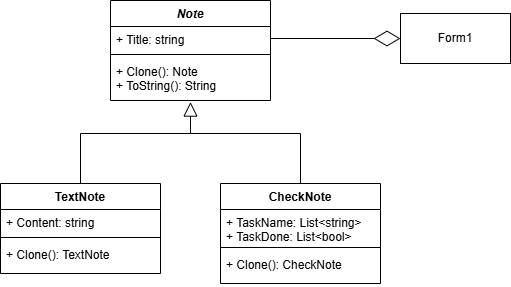

The diagram above was exported from draw.io. Its source (the exported page's mxGraphModel, read from the mxfile embedded in the PNG):
<mxGraphModel dx="1434" dy="738" grid="1" gridSize="10" guides="1" tooltips="1" connect="1" arrows="1" fold="1" page="1" pageScale="1" pageWidth="827" pageHeight="1169" math="0" shadow="0">
  <root>
    <mxCell id="0" />
    <mxCell id="1" parent="0" />
    <mxCell id="fReP7fZssJOE6YV-KqaQ-1" value="&lt;i&gt;Note&lt;/i&gt;" style="swimlane;fontStyle=1;align=center;verticalAlign=top;childLayout=stackLayout;horizontal=1;startSize=26;horizontalStack=0;resizeParent=1;resizeParentMax=0;resizeLast=0;collapsible=1;marginBottom=0;whiteSpace=wrap;html=1;" parent="1" vertex="1">
      <mxGeometry x="270" y="317" width="160" height="100" as="geometry" />
    </mxCell>
    <mxCell id="fReP7fZssJOE6YV-KqaQ-2" value="+ Title: string" style="text;strokeColor=none;fillColor=none;align=left;verticalAlign=top;spacingLeft=4;spacingRight=4;overflow=hidden;rotatable=0;points=[[0,0.5],[1,0.5]];portConstraint=eastwest;whiteSpace=wrap;html=1;" parent="fReP7fZssJOE6YV-KqaQ-1" vertex="1">
      <mxGeometry y="26" width="160" height="24" as="geometry" />
    </mxCell>
    <mxCell id="fReP7fZssJOE6YV-KqaQ-3" value="" style="line;strokeWidth=1;fillColor=none;align=left;verticalAlign=middle;spacingTop=-1;spacingLeft=3;spacingRight=3;rotatable=0;labelPosition=right;points=[];portConstraint=eastwest;strokeColor=inherit;" parent="fReP7fZssJOE6YV-KqaQ-1" vertex="1">
      <mxGeometry y="50" width="160" height="8" as="geometry" />
    </mxCell>
    <mxCell id="fReP7fZssJOE6YV-KqaQ-4" value="+ Clone(): Note&lt;div&gt;+ ToString(): String&lt;/div&gt;" style="text;strokeColor=none;fillColor=none;align=left;verticalAlign=top;spacingLeft=4;spacingRight=4;overflow=hidden;rotatable=0;points=[[0,0.5],[1,0.5]];portConstraint=eastwest;whiteSpace=wrap;html=1;" parent="fReP7fZssJOE6YV-KqaQ-1" vertex="1">
      <mxGeometry y="58" width="160" height="42" as="geometry" />
    </mxCell>
    <mxCell id="fReP7fZssJOE6YV-KqaQ-5" value="Form1" style="html=1;whiteSpace=wrap;" parent="1" vertex="1">
      <mxGeometry x="560" y="330" width="110" height="50" as="geometry" />
    </mxCell>
    <mxCell id="fReP7fZssJOE6YV-KqaQ-6" value="" style="endArrow=diamondThin;endFill=0;endSize=24;html=1;rounded=0;entryX=0;entryY=0.5;entryDx=0;entryDy=0;exitX=1;exitY=0.5;exitDx=0;exitDy=0;" parent="1" source="fReP7fZssJOE6YV-KqaQ-2" target="fReP7fZssJOE6YV-KqaQ-5" edge="1">
      <mxGeometry width="160" relative="1" as="geometry">
        <mxPoint x="470" y="407" as="sourcePoint" />
        <mxPoint x="490" y="377" as="targetPoint" />
      </mxGeometry>
    </mxCell>
    <mxCell id="fReP7fZssJOE6YV-KqaQ-7" value="" style="endArrow=block;endFill=0;endSize=12;html=1;rounded=0;entryX=0.5;entryY=1.038;entryDx=0;entryDy=0;entryPerimeter=0;exitX=0.5;exitY=0;exitDx=0;exitDy=0;edgeStyle=orthogonalEdgeStyle;" parent="1" source="fReP7fZssJOE6YV-KqaQ-8" target="fReP7fZssJOE6YV-KqaQ-4" edge="1">
      <mxGeometry width="160" relative="1" as="geometry">
        <mxPoint x="330" y="380" as="sourcePoint" />
        <mxPoint x="490" y="380" as="targetPoint" />
        <Array as="points">
          <mxPoint x="240" y="450" />
          <mxPoint x="350" y="450" />
        </Array>
      </mxGeometry>
    </mxCell>
    <mxCell id="fReP7fZssJOE6YV-KqaQ-8" value="TextNote" style="swimlane;fontStyle=1;align=center;verticalAlign=top;childLayout=stackLayout;horizontal=1;startSize=26;horizontalStack=0;resizeParent=1;resizeParentMax=0;resizeLast=0;collapsible=1;marginBottom=0;whiteSpace=wrap;html=1;" parent="1" vertex="1">
      <mxGeometry x="160" y="500" width="160" height="90" as="geometry" />
    </mxCell>
    <mxCell id="fReP7fZssJOE6YV-KqaQ-9" value="+ Content: string" style="text;strokeColor=none;fillColor=none;align=left;verticalAlign=top;spacingLeft=4;spacingRight=4;overflow=hidden;rotatable=0;points=[[0,0.5],[1,0.5]];portConstraint=eastwest;whiteSpace=wrap;html=1;" parent="fReP7fZssJOE6YV-KqaQ-8" vertex="1">
      <mxGeometry y="26" width="160" height="24" as="geometry" />
    </mxCell>
    <mxCell id="fReP7fZssJOE6YV-KqaQ-10" value="" style="line;strokeWidth=1;fillColor=none;align=left;verticalAlign=middle;spacingTop=-1;spacingLeft=3;spacingRight=3;rotatable=0;labelPosition=right;points=[];portConstraint=eastwest;strokeColor=inherit;" parent="fReP7fZssJOE6YV-KqaQ-8" vertex="1">
      <mxGeometry y="50" width="160" height="8" as="geometry" />
    </mxCell>
    <mxCell id="fReP7fZssJOE6YV-KqaQ-11" value="+ Clone(): TextNote" style="text;strokeColor=none;fillColor=none;align=left;verticalAlign=top;spacingLeft=4;spacingRight=4;overflow=hidden;rotatable=0;points=[[0,0.5],[1,0.5]];portConstraint=eastwest;whiteSpace=wrap;html=1;" parent="fReP7fZssJOE6YV-KqaQ-8" vertex="1">
      <mxGeometry y="58" width="160" height="32" as="geometry" />
    </mxCell>
    <mxCell id="fReP7fZssJOE6YV-KqaQ-18" style="edgeStyle=orthogonalEdgeStyle;rounded=0;orthogonalLoop=1;jettySize=auto;html=1;exitX=0.5;exitY=0;exitDx=0;exitDy=0;endArrow=none;endFill=0;startFill=0;" parent="1" source="fReP7fZssJOE6YV-KqaQ-12" edge="1">
      <mxGeometry relative="1" as="geometry">
        <mxPoint x="350" y="450" as="targetPoint" />
        <Array as="points">
          <mxPoint x="460" y="450" />
        </Array>
      </mxGeometry>
    </mxCell>
    <mxCell id="fReP7fZssJOE6YV-KqaQ-12" value="CheckNote" style="swimlane;fontStyle=1;align=center;verticalAlign=top;childLayout=stackLayout;horizontal=1;startSize=26;horizontalStack=0;resizeParent=1;resizeParentMax=0;resizeLast=0;collapsible=1;marginBottom=0;whiteSpace=wrap;html=1;" parent="1" vertex="1">
      <mxGeometry x="380" y="500" width="160" height="100" as="geometry" />
    </mxCell>
    <mxCell id="fReP7fZssJOE6YV-KqaQ-13" value="+ TaskName: List&amp;lt;string&amp;gt;&lt;div&gt;+ TaskDone: List&amp;lt;bool&amp;gt;&lt;/div&gt;" style="text;strokeColor=none;fillColor=none;align=left;verticalAlign=top;spacingLeft=4;spacingRight=4;overflow=hidden;rotatable=0;points=[[0,0.5],[1,0.5]];portConstraint=eastwest;whiteSpace=wrap;html=1;" parent="fReP7fZssJOE6YV-KqaQ-12" vertex="1">
      <mxGeometry y="26" width="160" height="34" as="geometry" />
    </mxCell>
    <mxCell id="fReP7fZssJOE6YV-KqaQ-14" value="" style="line;strokeWidth=1;fillColor=none;align=left;verticalAlign=middle;spacingTop=-1;spacingLeft=3;spacingRight=3;rotatable=0;labelPosition=right;points=[];portConstraint=eastwest;strokeColor=inherit;" parent="fReP7fZssJOE6YV-KqaQ-12" vertex="1">
      <mxGeometry y="60" width="160" height="8" as="geometry" />
    </mxCell>
    <mxCell id="fReP7fZssJOE6YV-KqaQ-15" value="+ Clone(): CheckNote&lt;div&gt;&lt;br&gt;&lt;/div&gt;" style="text;strokeColor=none;fillColor=none;align=left;verticalAlign=top;spacingLeft=4;spacingRight=4;overflow=hidden;rotatable=0;points=[[0,0.5],[1,0.5]];portConstraint=eastwest;whiteSpace=wrap;html=1;" parent="fReP7fZssJOE6YV-KqaQ-12" vertex="1">
      <mxGeometry y="68" width="160" height="32" as="geometry" />
    </mxCell>
  </root>
</mxGraphModel>